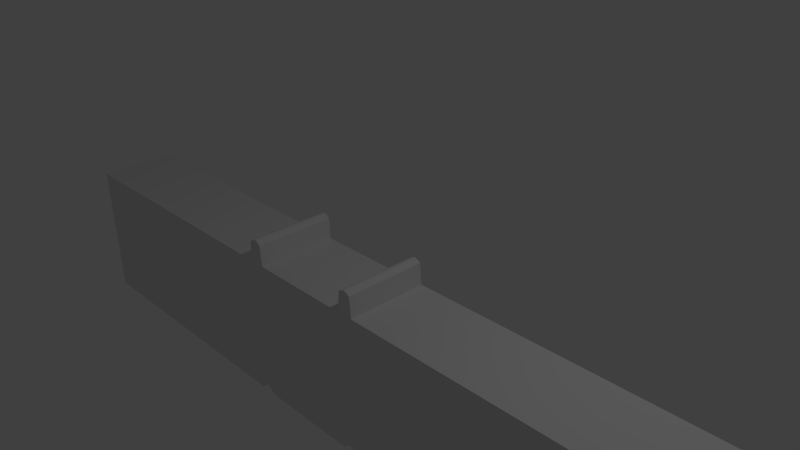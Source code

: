 # Source: road.blend  (saved by Blender 2.71.0; exported with 4.5.12 LTS)
import bpy
from mathutils import Matrix  # noqa: F401  (used for matrix-valued properties, if any)

bpy.ops.wm.read_factory_settings(use_empty=True)
scene = bpy.context.scene
scene.name = 'Scene'

# ---- collections
col_collection_1 = bpy.data.collections.new('Collection 1'); scene.collection.children.link(col_collection_1)

# ---- world
world_world = bpy.data.worlds.new('World'); scene.world = world_world
world_world.color = (0.05088, 0.05088, 0.05088)
world_world.use_sun_shadow = False
world_world.sun_shadow_jitter_overblur = 0.0
world_world.cycles.sampling_method = 'MANUAL'
world_world.cycles.sample_map_resolution = 256

# ---- cameras
cam_camera = bpy.data.cameras.new('Camera')
cam_camera.clip_end = 100.0
cam_camera.lens = 35.0
cam_camera.sensor_width = 32.0
cam_camera.sensor_height = 18.0
cam_camera.ortho_scale = 7.314
cam_camera.dof.focus_distance = 0.0
cam_camera.dof.aperture_fstop = 128.0

# ---- lights
light_lamp = bpy.data.lights.new('Lamp', 'POINT')
light_lamp.transmission_factor = 0.0
light_lamp.cutoff_distance = 30.0
light_lamp.energy = 100.0
light_lamp.shadow_buffer_clip_start = 1.001
light_lamp.shadow_soft_size = 0.1
light_lamp.shadow_maximum_resolution = 0.006
light_lamp.use_absolute_resolution = True
light_lamp.cycles.use_multiple_importance_sampling = False

# ---- meshes
me_cube = bpy.data.meshes.new('Cube')
me_cube.from_pydata([(-0.8857, 0.004674, -0.07484), (-0.8857, 1.135, -0.07484), (-5.896, 1.135, -0.07484), (-5.896, 0.004683, -0.07484), (-0.8857, 0.004674, -2.075), (-0.8857, 1.135, -2.075), (-5.896, 1.135, -2.075), (-5.896, 0.004683, -2.075), (-0.8613, 0.004674, 0.2187), (-0.8613, 1.135, 0.2187), (-0.8613, 0.004674, -2.046), (-0.8613, 1.135, -2.046), (-0.837, 0.004674, 0.2382), (-0.837, 1.135, 0.2382), (-0.837, 0.004674, -2.026), (-0.837, 1.135, -2.026), (-0.8078, 0.004674, 0.253), (-0.8077, 1.135, 0.253), (-0.8077, 0.004674, -2.011), (-0.8077, 1.135, -2.011), (-0.7736, 0.004674, 0.2628), (-0.7736, 1.135, 0.2628), (-0.7736, 0.004674, -2.002), (-0.7736, 1.135, -2.002), (-0.7443, 0.004674, 0.2578), (-0.7443, 1.135, 0.2578), (-0.7443, 0.004674, -2.006), (-0.7443, 1.135, -2.006), (-0.715, 0.004674, 0.243), (-0.715, 1.135, 0.243), (-0.715, 0.004674, -2.021), (-0.715, 1.135, -2.021), (-0.6808, 0.004673, 0.2183), (-0.6808, 1.135, 0.2183), (-0.6808, 0.004673, -2.046), (-0.6808, 1.135, -2.046), (-0.6516, 0.004673, -0.08052), (-0.6516, 1.135, -0.08052), (-0.6516, 0.004673, -2.081), (-0.6516, 1.135, -2.081), (0.8582, 0.004669, -0.08052), (0.8582, 1.135, -0.08052), (0.8582, 0.004669, -2.081), (0.8582, 1.135, -2.081), (0.8826, 0.004669, 0.2096), (0.8826, 1.135, 0.2096), (0.8826, 0.004669, -2.055), (0.8826, 1.135, -2.055), (0.9122, 0.004669, 0.2354), (0.9122, 1.135, 0.2354), (0.9122, 0.004669, -2.029), (0.9122, 1.135, -2.029), (0.9417, 0.004669, 0.2561), (0.9417, 1.135, 0.2561), (0.9417, 0.004669, -2.008), (0.9417, 1.135, -2.008), (0.976, 0.004668, 0.2664), (0.976, 1.135, 0.2664), (0.976, 0.004668, -1.998), (0.976, 1.135, -1.998), (1.005, 0.004668, 0.2561), (1.005, 1.135, 0.2561), (1.005, 0.004668, -2.008), (1.005, 1.135, -2.008), (1.04, 0.004668, 0.2406), (1.04, 1.135, 0.2406), (1.04, 0.004668, -2.024), (1.04, 1.135, -2.024), (1.074, 0.004668, 0.2096), (1.074, 1.135, 0.2096), (1.074, 0.004668, -2.055), (1.074, 1.135, -2.055), (1.103, 0.004668, -0.08052), (1.103, 1.135, -0.08052), (1.103, 0.004668, -2.081), (1.103, 1.135, -2.081), (5.116, 0.004661, -0.08052), (5.116, 1.135, -0.08052), (5.116, 0.004661, -2.081), (5.116, 1.135, -2.081)], [], [(1, 0, 8, 9), (5, 6, 2, 1), (6, 7, 3, 2), (7, 4, 0, 3), (0, 1, 2, 3), (7, 6, 5, 4), (9, 8, 12, 13), (5, 1, 9, 11), (4, 5, 11, 10), (0, 4, 10, 8), (13, 12, 16, 17), (11, 9, 13, 15), (10, 11, 15, 14), (8, 10, 14, 12), (17, 16, 20, 21), (15, 13, 17, 19), (14, 15, 19, 18), (12, 14, 18, 16), (21, 20, 24, 25), (19, 17, 21, 23), (18, 19, 23, 22), (16, 18, 22, 20), (25, 24, 28, 29), (23, 21, 25, 27), (22, 23, 27, 26), (20, 22, 26, 24), (29, 28, 32, 33), (27, 25, 29, 31), (26, 27, 31, 30), (24, 26, 30, 28), (33, 32, 36, 37), (31, 29, 33, 35), (30, 31, 35, 34), (28, 30, 34, 32), (37, 36, 40, 41), (35, 33, 37, 39), (34, 35, 39, 38), (32, 34, 38, 36), (41, 40, 44, 45), (39, 37, 41, 43), (38, 39, 43, 42), (36, 38, 42, 40), (45, 44, 48, 49), (43, 41, 45, 47), (42, 43, 47, 46), (40, 42, 46, 44), (49, 48, 52, 53), (47, 45, 49, 51), (46, 47, 51, 50), (44, 46, 50, 48), (53, 52, 56, 57), (51, 49, 53, 55), (50, 51, 55, 54), (48, 50, 54, 52), (57, 56, 60, 61), (55, 53, 57, 59), (54, 55, 59, 58), (52, 54, 58, 56), (61, 60, 64, 65), (59, 57, 61, 63), (58, 59, 63, 62), (56, 58, 62, 60), (65, 64, 68, 69), (63, 61, 65, 67), (62, 63, 67, 66), (60, 62, 66, 64), (69, 68, 72, 73), (67, 65, 69, 71), (66, 67, 71, 70), (64, 66, 70, 68), (73, 72, 76, 77), (71, 69, 73, 75), (70, 71, 75, 74), (68, 70, 74, 72), (78, 79, 77, 76), (75, 73, 77, 79), (74, 75, 79, 78), (72, 74, 78, 76)])
_uv = me_cube.uv_layers.new(name='UVMap')
_uv.uv.foreach_set('vector', [0.9341, 0.4931, -0.4992, 0.4931, -0.4992, 0.4785, 0.9341, 0.4785, 0.9941, 0.4931, 1.372, 0.4931, 1.372, -0.5069, 0.9941, -0.5069, 0.9341, 0.4931, -0.4992, 0.4931, -0.4992, -0.5069, 0.9341, -0.5069, 0.3723, 0.4931, -0.005878, 0.4931, -0.005878, -0.5069, 0.3723, -0.5069, 0.9941, 0.5008, 0.9941, 1.934, 1.372, 1.934, 1.372, 0.5008, 0.3723, 0.5008, 0.3723, 1.934, -0.005878, 1.934, -0.005878, 0.5008, 0.9819, 0.9341, 0.9819, -0.4992, 0.9698, -0.4992, 0.9698, 0.9341, 0.9941, 0.4931, 0.9941, -0.5069, 0.9819, -0.5215, 0.9819, 0.4785, 0.5008, 0.4931, 1.934, 0.4931, 1.934, 0.4785, 0.5008, 0.4785, 0.9941, 0.4931, 0.9941, 1.493, 0.9819, 1.478, 0.9819, 0.4785, 0.9698, 0.9341, 0.9698, -0.4992, 0.9551, -0.4992, 0.9551, 0.9341, 0.9819, 0.4785, 0.9819, -0.5215, 0.9698, -0.5313, 0.9698, 0.4687, 0.9819, 0.5008, 0.9819, 1.934, 0.9698, 1.934, 0.9698, 0.5008, 0.9819, 0.4785, 0.9819, 1.478, 0.9698, 1.469, 0.9698, 0.4687, 0.9551, 0.9341, 0.9551, -0.4992, 0.938, -0.4992, 0.938, 0.9341, 0.9698, 0.4687, 0.9698, -0.5313, 0.9551, -0.5386, 0.9551, 0.4614, 0.9698, 0.5008, 0.9698, 1.934, 0.9551, 1.934, 0.9551, 0.5008, 0.9698, 0.4687, 0.9698, 1.469, 0.9551, 1.461, 0.9551, 0.4614, 0.938, 0.9341, 0.938, -0.4992, 0.9234, -0.4992, 0.9234, 0.9341, 0.9551, 0.4614, 0.9551, -0.5386, 0.938, -0.5435, 0.938, 0.4565, 0.9551, 0.5008, 0.9551, 1.934, 0.938, 1.934, 0.938, 0.5008, 0.9551, 0.4614, 0.9551, 1.461, 0.938, 1.456, 0.938, 0.4565, 0.9234, 0.9341, 0.9234, -0.4992, 0.9088, -0.4992, 0.9088, 0.9341, 0.938, 0.4565, 0.938, -0.5435, 0.9234, -0.5411, 0.9234, 0.4589, 0.938, 0.5008, 0.938, 1.934, 0.9234, 1.934, 0.9234, 0.5008, 0.938, 0.4565, 0.938, 1.456, 0.9234, 1.459, 0.9234, 0.4589, 0.9088, 0.9341, 0.9088, -0.4992, 0.8917, -0.4992, 0.8917, 0.9341, 0.9234, 0.4589, 0.9234, -0.5411, 0.9088, -0.5336, 0.9088, 0.4664, 0.9234, 0.5008, 0.9234, 1.934, 0.9088, 1.934, 0.9088, 0.5008, 0.9234, 0.4589, 0.9234, 1.459, 0.9088, 1.466, 0.9088, 0.4664, 0.9341, 0.4787, -0.4992, 0.4787, -0.4992, 0.496, 0.9341, 0.496, 0.9088, 0.4664, 0.9088, -0.5336, 0.8917, -0.5213, 0.8917, 0.4787, 0.9088, 0.5008, 0.9088, 1.934, 0.8917, 1.934, 0.8917, 0.5008, 0.9088, 0.4664, 0.9088, 1.466, 0.8917, 1.479, 0.8917, 0.4787, 0.877, 0.9341, 0.877, -0.4992, 0.1221, -0.4992, 0.1221, 0.9341, 0.8917, 0.4787, 0.8917, -0.5213, 0.877, -0.504, 0.877, 0.496, 0.5008, 0.4787, 1.934, 0.4787, 1.934, 0.496, 0.5008, 0.496, 0.8917, 0.4787, 0.8917, 1.479, 0.877, 1.496, 0.877, 0.496, 0.9341, 0.496, -0.4992, 0.496, -0.4992, 0.4831, 0.9341, 0.4831, 0.877, 0.496, 0.877, -0.504, 0.1221, -0.504, 0.1221, 0.496, 0.877, 0.5008, 0.877, 1.934, 0.1221, 1.934, 0.1221, 0.5008, 0.877, 0.496, 0.877, 1.496, 0.1221, 1.496, 0.1221, 0.496, 0.11, 0.9341, 0.11, -0.4992, 0.09516, -0.4992, 0.09516, 0.9341, 0.1221, 0.496, 0.1221, -0.504, 0.11, -0.5169, 0.11, 0.4831, 0.5008, 0.496, 1.934, 0.496, 1.934, 0.4831, 0.5008, 0.4831, 0.1221, 0.496, 0.1221, 1.496, 0.11, 1.483, 0.11, 0.4831, 0.09516, 0.9341, 0.09516, -0.4992, 0.08042, -0.4992, 0.08042, 0.9341, 0.11, 0.4831, 0.11, -0.5169, 0.09516, -0.5299, 0.09516, 0.4701, 0.11, 0.5008, 0.11, 1.934, 0.09516, 1.934, 0.09516, 0.5008, 0.11, 0.4831, 0.11, 1.483, 0.09516, 1.47, 0.09516, 0.4701, 0.08042, 0.9341, 0.08042, -0.4992, 0.06325, -0.4992, 0.06325, 0.9341, 0.09516, 0.4701, 0.09516, -0.5299, 0.08042, -0.5402, 0.08042, 0.4598, 0.09516, 0.5008, 0.09516, 1.934, 0.08042, 1.934, 0.08042, 0.5008, 0.09516, 0.4701, 0.09516, 1.47, 0.08042, 1.46, 0.08042, 0.4598, 0.06325, 0.9341, 0.06325, -0.4992, 0.04859, -0.4992, 0.04859, 0.9341, 0.08042, 0.4598, 0.08042, -0.5402, 0.06325, -0.5454, 0.06325, 0.4546, 0.08042, 0.5008, 0.08042, 1.934, 0.06325, 1.934, 0.06325, 0.5008, 0.08042, 0.4598, 0.08042, 1.46, 0.06325, 1.455, 0.06325, 0.4546, 0.04859, 0.9341, 0.04859, -0.4992, 0.0315, -0.4992, 0.0315, 0.9341, 0.06325, 0.4546, 0.06325, -0.5454, 0.04859, -0.5402, 0.04859, 0.4598, 0.06325, 0.5008, 0.06325, 1.934, 0.04859, 1.934, 0.04859, 0.5008, 0.06325, 0.4546, 0.06325, 1.455, 0.04859, 1.46, 0.04859, 0.4598, 0.0315, 0.9341, 0.0315, -0.4992, 0.01428, -0.4992, 0.01428, 0.9341, 0.04859, 0.4598, 0.04859, -0.5402, 0.0315, -0.5324, 0.0315, 0.4676, 0.04859, 0.5008, 0.04859, 1.934, 0.0315, 1.934, 0.0315, 0.5008, 0.04859, 0.4598, 0.04859, 1.46, 0.0315, 1.468, 0.0315, 0.4676, 0.01428, 0.9341, 0.01428, -0.4992, -0.0004519, -0.4992, -0.0004512, 0.9341, 0.0315, 0.4676, 0.0315, -0.5324, 0.01428, -0.5169, 0.01428, 0.4831, 0.0315, 0.5008, 0.0315, 1.934, 0.01428, 1.934, 0.01428, 0.5008, 0.0315, 0.4676, 0.0315, 1.468, 0.01428, 1.483, 0.01428, 0.4831, 0.9995, 0.9341, 0.9995, -0.4992, 0.6292, -0.4992, 0.6292, 0.9341, 0.01428, 0.4831, 0.01428, -0.5169, -0.0004512, -0.504, -0.0004512, 0.496, 0.01428, 0.5008, 0.01428, 1.934, -0.0004512, 1.934, -0.0004519, 0.5008, 0.01428, 0.4831, 0.01428, 1.483, -0.0004519, 1.496, -0.0004519, 0.496, 0.5008, 0.496, 1.934, 0.496, 1.934, -0.504, 0.5008, -0.504, 0.9995, 0.496, 0.9995, -0.504, 0.6292, -0.504, 0.6292, 0.496, 0.9995, 0.5008, 0.9995, 1.934, 0.6292, 1.934, 0.6292, 0.5008, 0.9995, 0.496, 0.9995, 1.496, 0.6292, 1.496, 0.6292, 0.496])
me_cube.use_remesh_preserve_volume = False
me_cube.use_remesh_preserve_attributes = False
me_cube.use_mirror_vertex_groups = False
me_cube.update()

# ---- objects
ob_cube = bpy.data.objects.new('Cube', me_cube)
ob_lamp = bpy.data.objects.new('Lamp', light_lamp)
ob_camera = bpy.data.objects.new('Camera', cam_camera)

# ---- transforms, parenting, visibility, modifiers, constraints
ob_cube.location = (-0.003107, -0.003107, -0.007979)
ob_cube.rotation_euler = (0.0, -0.0, 3.142)
ob_cube.lineart.crease_threshold = 0.0
ob_lamp.location = (4.076, 1.005, 5.904)
ob_lamp.rotation_euler = (0.6503, 0.05522, 1.866)
ob_lamp.lock_rotations_4d = False
ob_lamp.empty_display_type = 'ARROWS'
ob_lamp.color = (0.0, 0.0, 0.0, 0.0)
ob_lamp.lineart.crease_threshold = 0.0
ob_camera.location = (7.481, -6.508, 5.344)
ob_camera.rotation_euler = (1.109, 0.01082, 0.8149)
ob_camera.lock_rotations_4d = False
ob_camera.empty_display_type = 'ARROWS'
ob_camera.color = (0.0, 0.0, 0.0, 0.0)
ob_camera.display_type = 'WIRE'
ob_camera.lineart.crease_threshold = 0.0

# ---- collection membership
col_collection_1.objects.link(ob_cube)
col_collection_1.objects.link(ob_lamp)
col_collection_1.objects.link(ob_camera)

# ---- scene / render settings (as saved in the file)
scene.camera = ob_camera
scene.frame_start = 1; scene.frame_end = 250; scene.frame_set(1)
scene.render.engine = 'BLENDER_EEVEE_NEXT'
scene.render.resolution_percentage = 50
scene.render.dither_intensity = 0.0
scene.cycles.use_denoising = False
scene.cycles.samples = 10
scene.cycles.sampling_pattern = 'TABULATED_SOBOL'
scene.cycles.light_sampling_threshold = 0.0
scene.cycles.use_adaptive_sampling = False
scene.cycles.use_light_tree = False
scene.cycles.blur_glossy = 0.0
scene.cycles.volume_bounces = 1
scene.cycles.pixel_filter_type = 'GAUSSIAN'
scene.cycles.sample_clamp_indirect = 0.0
scene.view_settings.view_transform = 'Standard'
bpy.context.view_layer.update()
